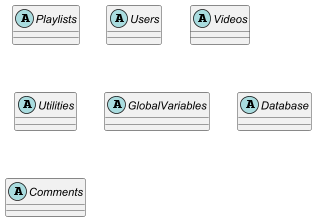

The diagram above was rendered by PlantUML. Its source (embedded in the PNG):
@startuml

abstract class Playlists {
}

abstract class Users {
}
abstract class Videos {
}

abstract class Utilities {
}


abstract class GlobalVariables {
}
abstract class Database {
}

abstract class Comments {
}



@enduml